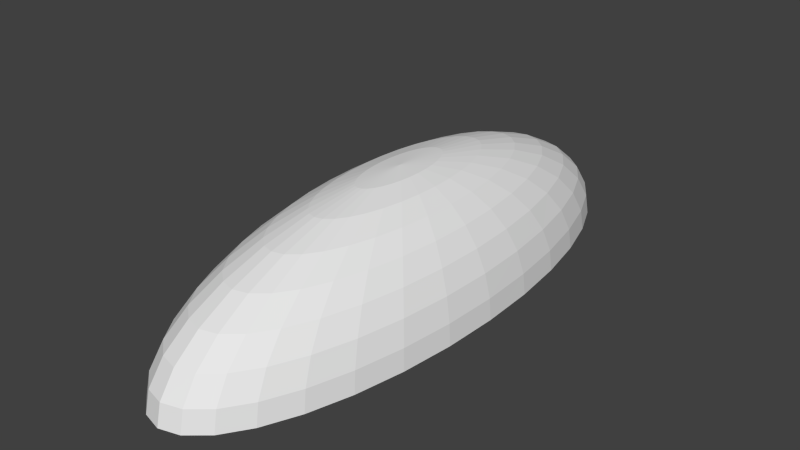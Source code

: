 # Source: critter.blend  (saved by Blender 2.69.0; exported with 4.5.12 LTS)
import bpy
from mathutils import Matrix  # noqa: F401  (used for matrix-valued properties, if any)

bpy.ops.wm.read_factory_settings(use_empty=True)
scene = bpy.context.scene
scene.name = 'Scene'

# ---- collections
col_collection_1 = bpy.data.collections.new('Collection 1'); scene.collection.children.link(col_collection_1)

# ---- world
world_world = bpy.data.worlds.new('World'); scene.world = world_world
world_world.color = (0.05088, 0.05088, 0.05088)
world_world.use_sun_shadow = False
world_world.sun_shadow_jitter_overblur = 0.0
world_world.cycles.sampling_method = 'MANUAL'
world_world.cycles.sample_map_resolution = 256

# ---- meshes
me_sphere = bpy.data.meshes.new('Sphere')
me_sphere.from_pydata([(-0.2652, 0.2457, 2.163), (-0.5203, 0.4819, 2.038), (-0.5305, -6.557e-07, 2.038), (-0.2704, -6.557e-07, 2.163), (-0.7702, -6.557e-07, 1.834), (-0.7554, 0.6996, 1.834), (-0.5203, -0.4819, 2.038), (-0.2652, -0.2457, 2.163), (1.937e-07, -2.563e-06, 2.206), (-0.2499, 0.4819, 2.163), (-0.4901, 0.9453, 2.038), (-0.9802, -6.557e-07, 1.56), (-0.9614, 0.8904, 1.56), (-0.7554, -0.6996, 1.834), (-0.7115, 1.372, 1.834), (-0.2499, -0.4819, 2.163), (-0.4901, -0.9453, 2.038), (-0.2249, 0.6996, 2.163), (-0.4411, 1.372, 2.038), (-1.153, -6.557e-07, 1.225), (-1.13, 1.047, 1.225), (-0.9614, -0.8904, 1.56), (-0.9056, 1.747, 1.56), (-0.7115, -1.372, 1.834), (-0.6404, 1.992, 1.834), (-0.4411, -1.372, 2.038), (-0.2249, -0.6996, 2.163), (-0.1912, 0.8904, 2.163), (-0.3751, 1.747, 2.038), (-1.256, 1.163, 0.8441), (-1.281, -6.557e-07, 0.8441), (-1.13, -1.047, 1.225), (-1.065, 2.054, 1.225), (-0.9056, -1.747, 1.56), (-0.815, 2.536, 1.56), (-0.6404, -1.992, 1.834), (-0.5446, 2.536, 1.834), (-0.3751, -1.747, 2.038), (-0.1912, -0.8904, 2.163), (-0.1502, 1.047, 2.163), (-0.2947, 2.054, 2.038), (-1.333, 1.235, 0.4303), (-1.36, -6.557e-07, 0.4303), (-1.256, -1.163, 0.8441), (-1.183, 2.282, 0.8441), (-1.065, -2.054, 1.225), (-0.9584, 2.982, 1.225), (-0.815, -2.536, 1.56), (-0.6931, 3.227, 1.56), (-0.5446, -2.536, 1.834), (-0.4279, 2.982, 1.834), (-0.2947, -2.054, 2.038), (-0.1502, -1.047, 2.163), (-0.1035, 1.163, 2.163), (-0.203, 2.282, 2.038), (-1.357, 1.257, 0.04849), (-1.383, -6.557e-07, 0.04849), (-1.333, -1.235, 0.4303), (-1.256, 2.423, 0.4303), (-1.183, -2.282, 0.8441), (-1.065, 3.313, 0.8441), (-0.9584, -2.982, 1.225), (-0.815, 3.795, 1.225), (-0.6931, -3.227, 1.56), (-0.5446, 3.795, 1.56), (-0.4279, -2.982, 1.834), (-0.2947, 3.313, 1.834), (-0.203, -2.282, 2.038), (-0.1035, -1.163, 2.163), (-0.05276, 1.235, 2.163), (-0.1035, 2.423, 2.038), (-1.357, -1.257, 0.04849), (-1.278, 2.465, 0.04849), (-1.256, -2.423, 0.4303), (-1.13, 3.517, 0.4303), (-1.065, -3.313, 0.8441), (-0.9056, 4.217, 0.8441), (-0.815, -3.795, 1.225), (-0.6404, 4.462, 1.225), (-0.5446, -3.795, 1.56), (-0.3751, 4.217, 1.56), (-0.2947, -3.313, 1.834), (-0.1502, 3.517, 1.834), (-0.1035, -2.423, 2.038), (-0.05276, -1.235, 2.163), (3.725e-07, 1.259, 2.163), (3.576e-07, 2.47, 2.038), (-1.278, -2.465, 0.04849), (-1.15, 3.578, 0.04849), (-1.13, -3.517, 0.4303), (-0.9614, 4.476, 0.4303), (-0.9056, -4.217, 0.8441), (-0.7115, 4.958, 0.8441), (-0.6404, -4.462, 1.225), (-0.4411, 4.958, 1.225), (-0.3751, -4.217, 1.56), (-0.1912, 4.476, 1.56), (-0.1502, -3.517, 1.834), (3.427e-07, 3.586, 1.834), (3.129e-07, -2.47, 2.038), (3.427e-07, -1.259, 2.163), (0.1035, 2.423, 2.038), (0.05276, 1.235, 2.163), (-1.15, -3.578, 0.04849), (-0.9781, 4.554, 0.04849), (-0.9614, -4.476, 0.4303), (-0.7554, 5.264, 0.4303), (-0.7115, -4.958, 0.8441), (-0.4901, 5.509, 0.8441), (-0.4411, -4.958, 1.225), (-0.2249, 5.264, 1.225), (-0.1912, -4.476, 1.56), (3.576e-07, 4.564, 1.56), (3.129e-07, -3.586, 1.834), (0.1502, 3.517, 1.834), (0.1035, -2.423, 2.038), (0.05276, -1.235, 2.163), (0.203, 2.282, 2.038), (0.1035, 1.163, 2.163), (-0.9781, -4.554, 0.04849), (-0.7685, 5.355, 0.04849), (-0.7554, -5.264, 0.4303), (-0.5203, 5.849, 0.4303), (-0.4901, -5.509, 0.8441), (-0.2499, 5.849, 0.8441), (-0.2249, -5.264, 1.225), (3.725e-07, 5.367, 1.225), (1.788e-07, -4.564, 1.56), (0.1912, 4.476, 1.56), (0.1502, -3.517, 1.834), (0.2947, 3.313, 1.834), (0.203, -2.282, 2.038), (0.1035, -1.163, 2.163), (0.2947, 2.054, 2.038), (0.1502, 1.047, 2.163), (-0.7685, -5.355, 0.04849), (-0.5293, 5.95, 0.04849), (-0.5203, -5.849, 0.4303), (-0.2652, 6.209, 0.4303), (-0.2499, -5.849, 0.8441), (2.98e-07, 5.963, 0.8441), (1.043e-07, -5.367, 1.225), (0.2249, 5.264, 1.225), (0.1912, -4.476, 1.56), (0.3751, 4.217, 1.56), (0.2947, -3.313, 1.834), (0.4279, 2.982, 1.834), (0.2947, -2.054, 2.038), (0.1502, -1.047, 2.163), (0.3751, 1.747, 2.038), (0.1912, 0.8904, 2.163), (-0.5293, -5.95, 0.04849), (-0.2699, 6.317, 0.04849), (-0.2652, -6.209, 0.4303), (4.619e-07, 6.331, 0.4303), (3.576e-07, -5.963, 0.8441), (0.2499, 5.849, 0.8441), (0.2249, -5.264, 1.225), (0.4411, 4.958, 1.225), (0.3751, -4.217, 1.56), (0.5446, 3.795, 1.56), (0.4279, -2.982, 1.834), (0.5446, 2.536, 1.834), (0.3751, -1.747, 2.038), (0.1912, -0.8904, 2.163), (0.4411, 1.372, 2.038), (0.2249, 0.6996, 2.163), (-0.2699, -6.317, 0.04849), (4.47e-07, 6.441, 0.04849), (4.47e-08, -6.331, 0.4303), (0.2652, 6.209, 0.4303), (0.2499, -5.849, 0.8441), (0.4901, 5.509, 0.8441), (0.4411, -4.958, 1.225), (0.6404, 4.462, 1.225), (0.5446, -3.795, 1.56), (0.6931, 3.227, 1.56), (0.5446, -2.536, 1.834), (0.6404, 1.992, 1.834), (0.4411, -1.372, 2.038), (0.2249, -0.6996, 2.163), (0.4901, 0.9453, 2.038), (0.2499, 0.4819, 2.163), (1.043e-07, -6.441, 0.04849), (0.2699, 6.317, 0.04849), (0.2652, -6.209, 0.4303), (0.5203, 5.849, 0.4303), (0.4901, -5.509, 0.8441), (0.7115, 4.958, 0.8441), (0.6404, -4.462, 1.225), (0.815, 3.795, 1.225), (0.6931, -3.227, 1.56), (0.815, 2.536, 1.56), (0.6404, -1.992, 1.834), (0.7115, 1.372, 1.834), (0.4901, -0.9453, 2.038), (0.2499, -0.4819, 2.163), (0.2652, 0.2457, 2.163), (0.5203, 0.4819, 2.038), (0.2699, -6.317, 0.04849), (0.5293, 5.95, 0.04849), (0.5203, -5.849, 0.4303), (0.7554, 5.264, 0.4303), (0.7115, -4.958, 0.8441), (0.9056, 4.217, 0.8441), (0.815, -3.795, 1.225), (0.9584, 2.982, 1.225), (0.815, -2.536, 1.56), (0.9056, 1.747, 1.56), (0.7115, -1.372, 1.834), (0.7554, 0.6996, 1.834), (0.5203, -0.4819, 2.038), (0.2652, -0.2457, 2.163), (0.5305, -3.576e-07, 2.038), (0.2704, -7.153e-07, 2.163), (0.5293, -5.95, 0.04849), (0.7685, 5.355, 0.04849), (0.7554, -5.264, 0.4303), (0.9614, 4.476, 0.4303), (0.9056, -4.217, 0.8441), (1.065, 3.313, 0.8441), (0.9584, -2.982, 1.225), (1.065, 2.054, 1.225), (0.9056, -1.747, 1.56), (0.9614, 0.8904, 1.56), (0.7554, -0.6996, 1.834), (0.7702, -4.768e-07, 1.834), (0.7685, -5.355, 0.04849), (0.9781, 4.554, 0.04849), (0.9614, -4.476, 0.4303), (1.13, 3.517, 0.4303), (1.065, -3.313, 0.8441), (1.183, 2.282, 0.8441), (1.065, -2.054, 1.225), (1.13, 1.047, 1.225), (0.9614, -0.8904, 1.56), (0.9802, -8.345e-07, 1.56), (0.9781, -4.554, 0.04849), (1.15, 3.578, 0.04849), (1.13, -3.517, 0.4303), (1.256, 2.423, 0.4303), (1.183, -2.282, 0.8441), (1.256, 1.163, 0.8441), (1.13, -1.047, 1.225), (1.153, -1.192e-06, 1.225), (1.15, -3.578, 0.04849), (1.278, 2.465, 0.04849), (1.256, -2.423, 0.4303), (1.333, 1.235, 0.4303), (1.256, -1.163, 0.8441), (1.281, -2.384e-07, 0.8441), (1.278, -2.465, 0.04849), (1.357, 1.257, 0.04849), (1.333, -1.235, 0.4303), (1.36, -1.192e-06, 0.4303), (1.357, -1.257, 0.04849), (1.383, -1.311e-06, 0.04849)], [], [(0, 1, 2, 3), (42, 30, 29, 41), (19, 11, 12, 20), (4, 2, 1, 5), (56, 42, 41, 55), (30, 19, 20, 29), (11, 4, 5, 12), (55, 41, 58, 72), (29, 20, 32, 44), (12, 5, 14, 22), (1, 0, 9, 10), (41, 29, 44, 58), (20, 12, 22, 32), (5, 1, 10, 14), (72, 58, 74, 88), (44, 32, 46, 60), (22, 14, 24, 34), (10, 9, 17, 18), (58, 44, 60, 74), (32, 22, 34, 46), (14, 10, 18, 24), (88, 74, 90, 104), (60, 46, 62, 76), (34, 24, 36, 48), (18, 17, 27, 28), (74, 60, 76, 90), (46, 34, 48, 62), (24, 18, 28, 36), (104, 90, 106, 120), (76, 62, 78, 92), (48, 36, 50, 64), (28, 27, 39, 40), (90, 76, 92, 106), (62, 48, 64, 78), (36, 28, 40, 50), (120, 106, 122, 136), (92, 78, 94, 108), (64, 50, 66, 80), (40, 39, 53, 54), (106, 92, 108, 122), (78, 64, 80, 94), (50, 40, 54, 66), (136, 122, 138, 152), (108, 94, 110, 124), (80, 66, 82, 96), (54, 53, 69, 70), (122, 108, 124, 138), (94, 80, 96, 110), (66, 54, 70, 82), (138, 154, 168, 152), (124, 110, 126, 140), (96, 82, 98, 112), (70, 69, 85, 86), (124, 140, 154, 138), (110, 96, 112, 126), (82, 70, 86, 98), (168, 154, 170, 184), (126, 142, 156, 140), (98, 114, 128, 112), (85, 102, 101, 86), (154, 140, 156, 170), (112, 128, 142, 126), (86, 101, 114, 98), (170, 186, 200, 184), (142, 158, 172, 156), (114, 130, 144, 128), (102, 118, 117, 101), (156, 172, 186, 170), (128, 144, 158, 142), (101, 117, 130, 114), (186, 202, 216, 200), (158, 174, 188, 172), (130, 146, 160, 144), (118, 134, 133, 117), (172, 188, 202, 186), (144, 160, 174, 158), (117, 133, 146, 130), (202, 218, 228, 216), (174, 190, 204, 188), (146, 162, 176, 160), (134, 150, 149, 133), (188, 204, 218, 202), (160, 176, 190, 174), (133, 149, 162, 146), (218, 230, 238, 228), (190, 206, 220, 204), (162, 178, 192, 176), (150, 166, 165, 149), (204, 220, 230, 218), (176, 192, 206, 190), (149, 165, 178, 162), (230, 240, 246, 238), (206, 222, 232, 220), (178, 194, 208, 192), (166, 182, 181, 165), (220, 232, 240, 230), (192, 208, 222, 206), (165, 181, 194, 178), (240, 248, 252, 246), (222, 234, 242, 232), (194, 210, 224, 208), (182, 197, 198, 181), (232, 242, 248, 240), (208, 224, 234, 222), (181, 198, 210, 194), (248, 254, 256, 252), (234, 244, 250, 242), (210, 226, 236, 224), (197, 214, 213, 198), (242, 250, 254, 248), (224, 236, 244, 234), (198, 213, 226, 210), (256, 254, 253, 255), (250, 244, 243, 249), (236, 226, 225, 235), (213, 214, 212, 211), (254, 250, 249, 253), (244, 236, 235, 243), (226, 213, 211, 225), (255, 253, 247, 251), (249, 243, 233, 241), (235, 225, 209, 223), (211, 212, 196, 195), (253, 249, 241, 247), (243, 235, 223, 233), (225, 211, 195, 209), (251, 247, 239, 245), (241, 233, 221, 231), (223, 209, 193, 207), (195, 196, 180, 179), (247, 241, 231, 239), (233, 223, 207, 221), (209, 195, 179, 193), (245, 239, 229, 237), (231, 221, 205, 219), (207, 193, 177, 191), (179, 180, 164, 163), (239, 231, 219, 229), (221, 207, 191, 205), (193, 179, 163, 177), (237, 229, 217, 227), (219, 205, 189, 203), (191, 177, 161, 175), (163, 164, 148, 147), (229, 219, 203, 217), (205, 191, 175, 189), (177, 163, 147, 161), (227, 217, 201, 215), (203, 189, 173, 187), (175, 161, 145, 159), (147, 148, 132, 131), (217, 203, 187, 201), (189, 175, 159, 173), (161, 147, 131, 145), (215, 201, 185, 199), (187, 173, 157, 171), (159, 145, 129, 143), (131, 132, 116, 115), (201, 187, 171, 185), (173, 159, 143, 157), (145, 131, 115, 129), (185, 169, 183, 199), (171, 157, 141, 155), (143, 129, 113, 127), (115, 116, 100, 99), (171, 155, 169, 185), (157, 143, 127, 141), (129, 115, 99, 113), (183, 169, 153, 167), (141, 125, 139, 155), (113, 97, 111, 127), (100, 84, 83, 99), (169, 155, 139, 153), (127, 111, 125, 141), (99, 83, 97, 113), (153, 137, 151, 167), (125, 109, 123, 139), (97, 81, 95, 111), (84, 68, 67, 83), (139, 123, 137, 153), (111, 95, 109, 125), (83, 67, 81, 97), (137, 121, 135, 151), (109, 93, 107, 123), (81, 65, 79, 95), (68, 52, 51, 67), (123, 107, 121, 137), (95, 79, 93, 109), (67, 51, 65, 81), (121, 105, 119, 135), (93, 77, 91, 107), (65, 49, 63, 79), (52, 38, 37, 51), (107, 91, 105, 121), (79, 63, 77, 93), (51, 37, 49, 65), (105, 89, 103, 119), (77, 61, 75, 91), (49, 35, 47, 63), (38, 26, 25, 37), (91, 75, 89, 105), (63, 47, 61, 77), (37, 25, 35, 49), (89, 73, 87, 103), (61, 45, 59, 75), (35, 23, 33, 47), (26, 15, 16, 25), (75, 59, 73, 89), (47, 33, 45, 61), (25, 16, 23, 35), (73, 57, 71, 87), (45, 31, 43, 59), (23, 13, 21, 33), (15, 7, 6, 16), (59, 43, 57, 73), (33, 21, 31, 45), (16, 6, 13, 23), (8, 0, 3), (0, 8, 9), (9, 8, 17), (17, 8, 27), (27, 8, 39), (39, 8, 53), (53, 8, 69), (69, 8, 85), (85, 8, 102), (102, 8, 118), (118, 8, 134), (134, 8, 150), (150, 8, 166), (166, 8, 182), (182, 8, 197), (197, 8, 214), (214, 8, 212), (212, 8, 196), (196, 8, 180), (180, 8, 164), (164, 8, 148), (148, 8, 132), (132, 8, 116), (116, 8, 100), (100, 8, 84), (84, 8, 68), (68, 8, 52), (52, 8, 38), (38, 8, 26), (26, 8, 15), (15, 8, 7), (57, 42, 56, 71), (31, 19, 30, 43), (13, 4, 11, 21), (2, 6, 7, 3), (43, 30, 42, 57), (21, 11, 19, 31), (6, 2, 4, 13), (8, 3, 7), (71, 56, 256, 255), (55, 246, 252, 256), (251, 87, 71, 255), (56, 55, 256), (72, 238, 246, 55), (251, 245, 103, 87), (88, 228, 238, 72), (245, 237, 119, 103), (104, 120, 228, 88), (237, 227, 135, 119), (120, 200, 216, 228), (227, 215, 151, 135), (136, 152, 200, 120), (215, 199, 167, 151), (152, 168, 184, 200), (199, 183, 167)])
me_sphere.use_remesh_preserve_volume = False
me_sphere.use_remesh_preserve_attributes = False
me_sphere.use_mirror_vertex_groups = False
me_sphere.update()

# ---- objects
ob_sphere = bpy.data.objects.new('Sphere', me_sphere)

# ---- transforms, parenting, visibility, modifiers, constraints
ob_sphere.location = (-0.2473, -0.6594, 0.01835)
ob_sphere.scale = (1.075, 0.6383, 0.7968)
ob_sphere.lineart.crease_threshold = 0.0

# ---- collection membership
col_collection_1.objects.link(ob_sphere)

# ---- scene / render settings (as saved in the file)
scene.frame_start = 1; scene.frame_end = 250; scene.frame_set(111)
scene.render.engine = 'BLENDER_EEVEE_NEXT'
scene.render.image_settings.compression = 90
scene.render.resolution_percentage = 50
scene.render.dither_intensity = 0.0
scene.cycles.use_denoising = False
scene.cycles.samples = 10
scene.cycles.sampling_pattern = 'TABULATED_SOBOL'
scene.cycles.light_sampling_threshold = 0.0
scene.cycles.use_adaptive_sampling = False
scene.cycles.use_light_tree = False
scene.cycles.blur_glossy = 0.0
scene.cycles.volume_bounces = 1
scene.cycles.pixel_filter_type = 'GAUSSIAN'
scene.cycles.sample_clamp_indirect = 0.0
scene.view_settings.view_transform = 'Standard'
bpy.context.view_layer.update()

# ---- added for rendering (the .blend has no active camera and no usable light): camera, sun
cam_auto = bpy.data.cameras.new('AutoCamera')
cam_auto.lens = 50.0
cam_auto.sensor_width = 36.0
cam_auto.clip_end = 1000.0
ob_auto_camera = bpy.data.objects.new('AutoCamera', cam_auto)
scene.collection.objects.link(ob_auto_camera)
ob_auto_camera.location = (7.99766, -10.5533, 7.5123)
ob_auto_camera.rotation_euler = (1.09748, -7.21219e-08, 0.694738)
scene.camera = ob_auto_camera
light_auto_sun = bpy.data.lights.new('AutoSun', 'SUN')
light_auto_sun.energy = 3.0
light_auto_sun.angle = 0.0523599
ob_auto_sun = bpy.data.objects.new('AutoSun', light_auto_sun)
scene.collection.objects.link(ob_auto_sun)
ob_auto_sun.rotation_euler = (0.872665, 0.174533, 0.523599)
bpy.context.view_layer.update()
